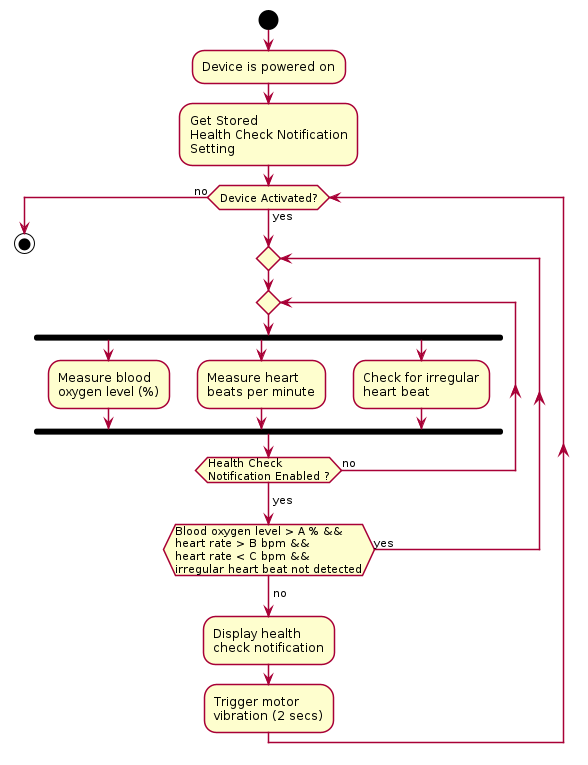

The diagram above was rendered by PlantUML. Its source (embedded in the PNG):
@startuml

skinparam shadowing false

start

:Device is powered on;

:Get Stored\nHealth Check Notification\nSetting;

while (Device Activated?) is (yes)
    repeat
        repeat
            fork
                :Measure blood\noxygen level (%);
            fork again
                :Measure heart\nbeats per minute;
            fork again
                :Check for irregular\nheart beat;
            end fork
        repeat while (Health Check\nNotification Enabled ?) is (no) 
        -> yes;
    repeat while (Blood oxygen level > A % &&\nheart rate > B bpm &&\nheart rate < C bpm &&\nirregular heart beat not detected) is (yes)
    -> no;
    :Display health\ncheck notification;
    :Trigger motor\nvibration (2 secs);
endwhile (no)
stop
@enduml